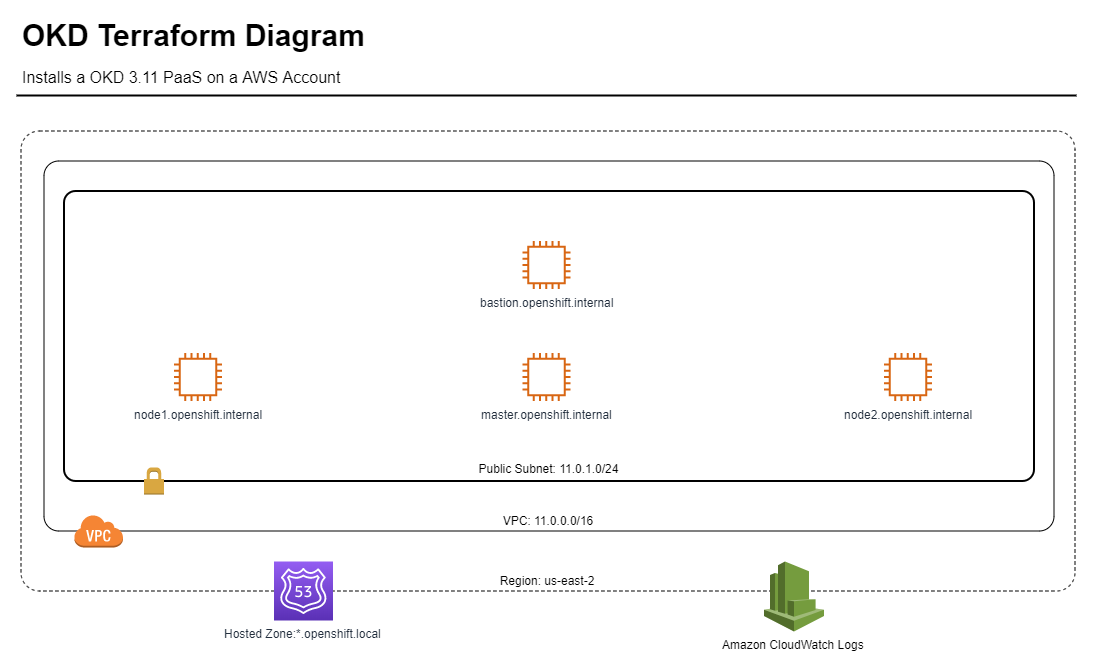

The diagram above was exported from draw.io. Its source (the exported page's mxGraphModel, read from the mxfile embedded in the PNG):
<mxGraphModel dx="1564" dy="874" grid="1" gridSize="10" guides="1" tooltips="1" connect="1" arrows="1" fold="1" page="1" pageScale="1" pageWidth="1169" pageHeight="827" background="#ffffff" math="0" shadow="0">
  <root>
    <mxCell id="0" />
    <mxCell id="1" parent="0" />
    <mxCell id="cPp0jB7gXABFXLO_BywI-1" value="Region: us-east-2" style="rounded=1;whiteSpace=wrap;html=1;arcSize=4;dashed=1;verticalAlign=bottom;" parent="1" vertex="1">
      <mxGeometry x="64.5" y="155.5" width="1054" height="460" as="geometry" />
    </mxCell>
    <mxCell id="cPp0jB7gXABFXLO_BywI-2" value="VPC: 11.0.0.0/16" style="rounded=1;whiteSpace=wrap;html=1;arcSize=4;verticalAlign=bottom;" parent="1" vertex="1">
      <mxGeometry x="87.5" y="185.5" width="1010" height="370" as="geometry" />
    </mxCell>
    <mxCell id="cPp0jB7gXABFXLO_BywI-10" value="Public Subnet: 11.0.1.0/24" style="rounded=1;arcSize=4;dashed=0;strokeColor=#000000;fillColor=none;gradientColor=none;strokeWidth=2;verticalAlign=bottom;" parent="1" vertex="1">
      <mxGeometry x="107.5" y="215.5" width="970" height="290" as="geometry" />
    </mxCell>
    <mxCell id="-QjtrjUzRDEMRZ5MF8oH-47" value="OKD Terraform Diagram" style="text;html=1;resizable=0;points=[];autosize=1;align=left;verticalAlign=top;spacingTop=-4;fontSize=30;fontColor=#000000;fontStyle=1" parent="1" vertex="1">
      <mxGeometry x="64" y="40" width="340" height="40" as="geometry" />
    </mxCell>
    <mxCell id="-QjtrjUzRDEMRZ5MF8oH-48" value="Installs a OKD 3.11 PaaS on a AWS Account" style="text;html=1;resizable=0;points=[];autosize=1;align=left;verticalAlign=top;spacingTop=-4;fontSize=16;fontColor=#000000;" parent="1" vertex="1">
      <mxGeometry x="64" y="90" width="330" height="20" as="geometry" />
    </mxCell>
    <mxCell id="SCVMTBWpLvtzJIhz15lM-1" value="" style="line;strokeWidth=2;html=1;fontSize=14;" parent="1" vertex="1">
      <mxGeometry x="60" y="115" width="1060" height="10" as="geometry" />
    </mxCell>
    <mxCell id="cPp0jB7gXABFXLO_BywI-4" value="master.openshift.internal" style="outlineConnect=0;fontColor=#232F3E;gradientColor=none;fillColor=#D86613;strokeColor=none;dashed=0;verticalLabelPosition=bottom;verticalAlign=top;align=center;html=1;fontSize=12;fontStyle=0;aspect=fixed;pointerEvents=1;shape=mxgraph.aws4.instance2;" parent="1" vertex="1">
      <mxGeometry x="566" y="377.5" width="48" height="48" as="geometry" />
    </mxCell>
    <mxCell id="cPp0jB7gXABFXLO_BywI-5" value="node1.openshift.internal&lt;br&gt;" style="outlineConnect=0;fontColor=#232F3E;gradientColor=none;fillColor=#D86613;strokeColor=none;dashed=0;verticalLabelPosition=bottom;verticalAlign=top;align=center;html=1;fontSize=12;fontStyle=0;aspect=fixed;pointerEvents=1;shape=mxgraph.aws4.instance2;" parent="1" vertex="1">
      <mxGeometry x="217.5" y="377.5" width="48" height="48" as="geometry" />
    </mxCell>
    <mxCell id="cPp0jB7gXABFXLO_BywI-6" value="node2.openshift.internal" style="outlineConnect=0;fontColor=#232F3E;gradientColor=none;fillColor=#D86613;strokeColor=none;dashed=0;verticalLabelPosition=bottom;verticalAlign=top;align=center;html=1;fontSize=12;fontStyle=0;aspect=fixed;pointerEvents=1;shape=mxgraph.aws4.instance2;" parent="1" vertex="1">
      <mxGeometry x="927.5" y="377.5" width="48" height="48" as="geometry" />
    </mxCell>
    <mxCell id="cPp0jB7gXABFXLO_BywI-7" value="bastion.openshift.internal" style="outlineConnect=0;fontColor=#232F3E;gradientColor=none;fillColor=#D86613;strokeColor=none;dashed=0;verticalLabelPosition=bottom;verticalAlign=top;align=center;html=1;fontSize=12;fontStyle=0;aspect=fixed;pointerEvents=1;shape=mxgraph.aws4.instance2;" parent="1" vertex="1">
      <mxGeometry x="566" y="265.5" width="48" height="48" as="geometry" />
    </mxCell>
    <mxCell id="cPp0jB7gXABFXLO_BywI-8" value="Hosted Zone:*.openshift.local" style="outlineConnect=0;fontColor=#232F3E;gradientColor=#945DF2;gradientDirection=north;fillColor=#5A30B5;strokeColor=#ffffff;dashed=0;verticalLabelPosition=bottom;verticalAlign=top;align=center;html=1;fontSize=12;fontStyle=0;aspect=fixed;shape=mxgraph.aws4.resourceIcon;resIcon=mxgraph.aws4.route_53;" parent="1" vertex="1">
      <mxGeometry x="317.5" y="586" width="59" height="59" as="geometry" />
    </mxCell>
    <mxCell id="cPp0jB7gXABFXLO_BywI-11" value="" style="dashed=0;html=1;shape=mxgraph.aws3.permissions;fillColor=#D9A741;gradientColor=none;dashed=0;" parent="1" vertex="1">
      <mxGeometry x="187.5" y="492" width="20" height="27" as="geometry" />
    </mxCell>
    <mxCell id="cPp0jB7gXABFXLO_BywI-12" value="" style="outlineConnect=0;dashed=0;verticalLabelPosition=bottom;verticalAlign=top;align=center;html=1;shape=mxgraph.aws3.virtual_private_cloud;fillColor=#F58534;gradientColor=none;" parent="1" vertex="1">
      <mxGeometry x="117.5" y="539" width="49" height="33" as="geometry" />
    </mxCell>
    <mxCell id="cPp0jB7gXABFXLO_BywI-14" value="Amazon CloudWatch Logs" style="outlineConnect=0;dashed=0;verticalLabelPosition=bottom;verticalAlign=top;align=center;html=1;shape=mxgraph.aws3.cloudwatch;fillColor=#759C3E;gradientColor=none;" parent="1" vertex="1">
      <mxGeometry x="807.5" y="586" width="60" height="70" as="geometry" />
    </mxCell>
  </root>
</mxGraphModel>